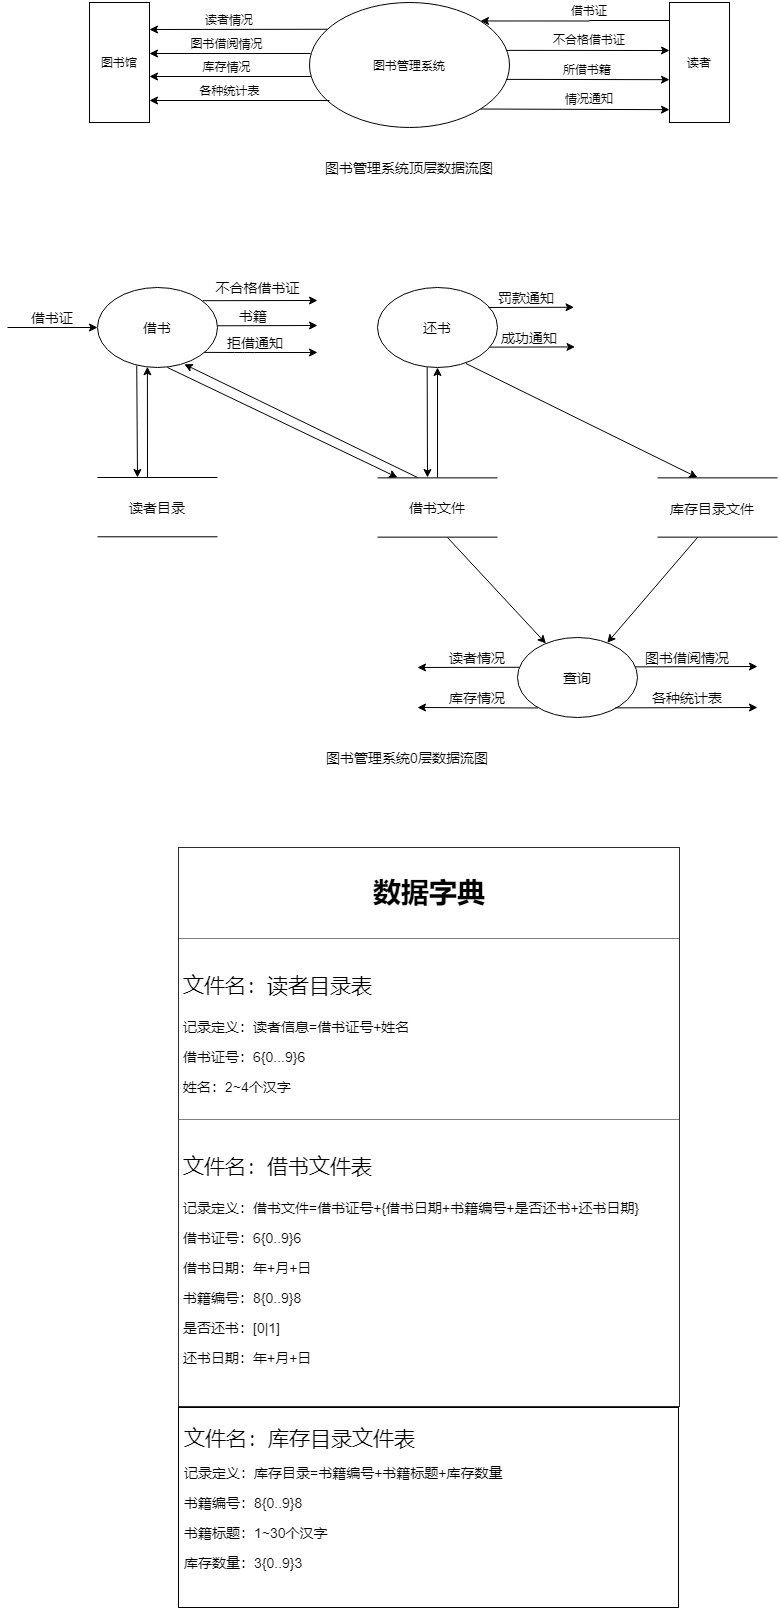

The diagram above was exported from draw.io. Its source (the exported page's mxGraphModel, read from the mxfile embedded in the PNG):
<mxGraphModel dx="972" dy="502" grid="1" gridSize="10" guides="1" tooltips="1" connect="1" arrows="1" fold="1" page="1" pageScale="1" pageWidth="827" pageHeight="1169" math="0" shadow="0">
  <root>
    <mxCell id="0" />
    <mxCell id="1" parent="0" />
    <mxCell id="3n_qxzTdvCy99emDkAtq-1" value="图书管理系统" style="ellipse;whiteSpace=wrap;html=1;" vertex="1" parent="1">
      <mxGeometry x="311" y="75" width="200" height="125" as="geometry" />
    </mxCell>
    <mxCell id="3n_qxzTdvCy99emDkAtq-2" value="图书馆" style="rounded=0;whiteSpace=wrap;html=1;" vertex="1" parent="1">
      <mxGeometry x="91" y="75" width="60" height="120" as="geometry" />
    </mxCell>
    <mxCell id="3n_qxzTdvCy99emDkAtq-10" style="edgeStyle=orthogonalEdgeStyle;rounded=0;orthogonalLoop=1;jettySize=auto;html=1;exitX=0;exitY=0.25;exitDx=0;exitDy=0;entryX=1;entryY=0;entryDx=0;entryDy=0;" edge="1" parent="1" target="3n_qxzTdvCy99emDkAtq-1">
      <mxGeometry relative="1" as="geometry">
        <mxPoint x="671" y="93" as="sourcePoint" />
        <mxPoint x="496.4166260162506" y="93" as="targetPoint" />
        <Array as="points" />
      </mxGeometry>
    </mxCell>
    <mxCell id="3n_qxzTdvCy99emDkAtq-3" value="读者" style="rounded=0;whiteSpace=wrap;html=1;" vertex="1" parent="1">
      <mxGeometry x="671" y="75" width="60" height="120" as="geometry" />
    </mxCell>
    <mxCell id="3n_qxzTdvCy99emDkAtq-12" value="借书证" style="text;html=1;strokeColor=none;fillColor=none;align=center;verticalAlign=middle;whiteSpace=wrap;rounded=0;" vertex="1" parent="1">
      <mxGeometry x="571" y="73" width="40" height="20" as="geometry" />
    </mxCell>
    <mxCell id="3n_qxzTdvCy99emDkAtq-16" value="" style="endArrow=classic;html=1;entryX=1;entryY=0.5;entryDx=0;entryDy=0;exitX=0.089;exitY=0.214;exitDx=0;exitDy=0;exitPerimeter=0;" edge="1" parent="1" source="3n_qxzTdvCy99emDkAtq-1">
      <mxGeometry width="50" height="50" relative="1" as="geometry">
        <mxPoint x="316" y="102" as="sourcePoint" />
        <mxPoint x="151.0000000000001" y="102" as="targetPoint" />
      </mxGeometry>
    </mxCell>
    <mxCell id="3n_qxzTdvCy99emDkAtq-17" value="" style="endArrow=classic;html=1;entryX=1;entryY=0.5;entryDx=0;entryDy=0;" edge="1" parent="1">
      <mxGeometry width="50" height="50" relative="1" as="geometry">
        <mxPoint x="312" y="126" as="sourcePoint" />
        <mxPoint x="151" y="126" as="targetPoint" />
      </mxGeometry>
    </mxCell>
    <mxCell id="3n_qxzTdvCy99emDkAtq-18" value="读者情况" style="text;html=1;strokeColor=none;fillColor=none;align=center;verticalAlign=middle;whiteSpace=wrap;rounded=0;" vertex="1" parent="1">
      <mxGeometry x="196" y="82" width="70" height="20" as="geometry" />
    </mxCell>
    <mxCell id="3n_qxzTdvCy99emDkAtq-19" value="图书借阅情况" style="text;html=1;strokeColor=none;fillColor=none;align=center;verticalAlign=middle;whiteSpace=wrap;rounded=0;" vertex="1" parent="1">
      <mxGeometry x="191" y="106" width="75" height="20" as="geometry" />
    </mxCell>
    <mxCell id="3n_qxzTdvCy99emDkAtq-21" value="" style="endArrow=classic;html=1;entryX=1;entryY=0.5;entryDx=0;entryDy=0;exitX=0.007;exitY=0.592;exitDx=0;exitDy=0;exitPerimeter=0;" edge="1" parent="1" source="3n_qxzTdvCy99emDkAtq-1">
      <mxGeometry width="50" height="50" relative="1" as="geometry">
        <mxPoint x="311" y="149" as="sourcePoint" />
        <mxPoint x="151" y="149" as="targetPoint" />
      </mxGeometry>
    </mxCell>
    <mxCell id="3n_qxzTdvCy99emDkAtq-22" value="库存情况" style="text;html=1;strokeColor=none;fillColor=none;align=center;verticalAlign=middle;whiteSpace=wrap;rounded=0;" vertex="1" parent="1">
      <mxGeometry x="191" y="129" width="75" height="20" as="geometry" />
    </mxCell>
    <mxCell id="3n_qxzTdvCy99emDkAtq-23" value="" style="endArrow=classic;html=1;" edge="1" parent="1">
      <mxGeometry width="50" height="50" relative="1" as="geometry">
        <mxPoint x="331" y="173" as="sourcePoint" />
        <mxPoint x="151" y="173" as="targetPoint" />
      </mxGeometry>
    </mxCell>
    <mxCell id="3n_qxzTdvCy99emDkAtq-24" value="各种统计表" style="text;html=1;strokeColor=none;fillColor=none;align=center;verticalAlign=middle;whiteSpace=wrap;rounded=0;" vertex="1" parent="1">
      <mxGeometry x="193.5" y="153" width="75" height="20" as="geometry" />
    </mxCell>
    <mxCell id="3n_qxzTdvCy99emDkAtq-25" value="" style="endArrow=classic;html=1;exitX=0.986;exitY=0.383;exitDx=0;exitDy=0;exitPerimeter=0;" edge="1" parent="1" source="3n_qxzTdvCy99emDkAtq-1">
      <mxGeometry width="50" height="50" relative="1" as="geometry">
        <mxPoint x="511" y="123" as="sourcePoint" />
        <mxPoint x="671" y="123" as="targetPoint" />
      </mxGeometry>
    </mxCell>
    <mxCell id="3n_qxzTdvCy99emDkAtq-26" value="不合格借书证" style="text;html=1;strokeColor=none;fillColor=none;align=center;verticalAlign=middle;whiteSpace=wrap;rounded=0;" vertex="1" parent="1">
      <mxGeometry x="551" y="102" width="80" height="20" as="geometry" />
    </mxCell>
    <mxCell id="3n_qxzTdvCy99emDkAtq-27" value="" style="endArrow=classic;html=1;exitX=0.986;exitY=0.615;exitDx=0;exitDy=0;exitPerimeter=0;" edge="1" parent="1" source="3n_qxzTdvCy99emDkAtq-1">
      <mxGeometry width="50" height="50" relative="1" as="geometry">
        <mxPoint x="511" y="152" as="sourcePoint" />
        <mxPoint x="671" y="152.17" as="targetPoint" />
      </mxGeometry>
    </mxCell>
    <mxCell id="3n_qxzTdvCy99emDkAtq-28" value="所借书籍" style="text;html=1;strokeColor=none;fillColor=none;align=center;verticalAlign=middle;whiteSpace=wrap;rounded=0;" vertex="1" parent="1">
      <mxGeometry x="564" y="132" width="50" height="20" as="geometry" />
    </mxCell>
    <mxCell id="3n_qxzTdvCy99emDkAtq-29" value="" style="endArrow=classic;html=1;exitX=1;exitY=1;exitDx=0;exitDy=0;" edge="1" parent="1" source="3n_qxzTdvCy99emDkAtq-1">
      <mxGeometry width="50" height="50" relative="1" as="geometry">
        <mxPoint x="511" y="182.17000000000002" as="sourcePoint" />
        <mxPoint x="671" y="182.17000000000002" as="targetPoint" />
      </mxGeometry>
    </mxCell>
    <mxCell id="3n_qxzTdvCy99emDkAtq-30" value="情况通知" style="text;html=1;strokeColor=none;fillColor=none;align=center;verticalAlign=middle;whiteSpace=wrap;rounded=0;" vertex="1" parent="1">
      <mxGeometry x="561" y="161.17" width="60" height="20" as="geometry" />
    </mxCell>
    <mxCell id="3n_qxzTdvCy99emDkAtq-31" value="图书管理系统顶层数据流图" style="text;html=1;strokeColor=none;fillColor=none;align=center;verticalAlign=middle;whiteSpace=wrap;rounded=0;fontSize=14;" vertex="1" parent="1">
      <mxGeometry x="311" y="230" width="200" height="20" as="geometry" />
    </mxCell>
    <mxCell id="3n_qxzTdvCy99emDkAtq-32" value="还书" style="ellipse;whiteSpace=wrap;html=1;fontSize=14;" vertex="1" parent="1">
      <mxGeometry x="379" y="360" width="120" height="80" as="geometry" />
    </mxCell>
    <mxCell id="3n_qxzTdvCy99emDkAtq-33" value="查询" style="ellipse;whiteSpace=wrap;html=1;fontSize=14;" vertex="1" parent="1">
      <mxGeometry x="519" y="710" width="120" height="80" as="geometry" />
    </mxCell>
    <mxCell id="3n_qxzTdvCy99emDkAtq-34" value="借书" style="ellipse;whiteSpace=wrap;html=1;fontSize=14;" vertex="1" parent="1">
      <mxGeometry x="99" y="360" width="120" height="80" as="geometry" />
    </mxCell>
    <mxCell id="3n_qxzTdvCy99emDkAtq-35" value="" style="endArrow=none;html=1;fontSize=14;" edge="1" parent="1">
      <mxGeometry width="50" height="50" relative="1" as="geometry">
        <mxPoint x="99" y="550" as="sourcePoint" />
        <mxPoint x="219" y="550" as="targetPoint" />
      </mxGeometry>
    </mxCell>
    <mxCell id="3n_qxzTdvCy99emDkAtq-36" value="" style="endArrow=none;html=1;fontSize=14;" edge="1" parent="1">
      <mxGeometry width="50" height="50" relative="1" as="geometry">
        <mxPoint x="99" y="609.2900000000002" as="sourcePoint" />
        <mxPoint x="219.00000000000023" y="609.2900000000002" as="targetPoint" />
      </mxGeometry>
    </mxCell>
    <mxCell id="3n_qxzTdvCy99emDkAtq-37" value="读者目录" style="text;html=1;strokeColor=none;fillColor=none;align=center;verticalAlign=middle;whiteSpace=wrap;rounded=0;fontSize=14;" vertex="1" parent="1">
      <mxGeometry x="129" y="570" width="60" height="20" as="geometry" />
    </mxCell>
    <mxCell id="3n_qxzTdvCy99emDkAtq-42" value="" style="endArrow=none;html=1;fontSize=14;" edge="1" parent="1">
      <mxGeometry width="50" height="50" relative="1" as="geometry">
        <mxPoint x="379" y="550.3600000000001" as="sourcePoint" />
        <mxPoint x="499.0000000000002" y="550.3600000000001" as="targetPoint" />
      </mxGeometry>
    </mxCell>
    <mxCell id="3n_qxzTdvCy99emDkAtq-43" value="" style="endArrow=none;html=1;fontSize=14;" edge="1" parent="1">
      <mxGeometry width="50" height="50" relative="1" as="geometry">
        <mxPoint x="379" y="609.6500000000001" as="sourcePoint" />
        <mxPoint x="499.0000000000002" y="609.6500000000001" as="targetPoint" />
      </mxGeometry>
    </mxCell>
    <mxCell id="3n_qxzTdvCy99emDkAtq-44" value="借书文件" style="text;html=1;strokeColor=none;fillColor=none;align=center;verticalAlign=middle;whiteSpace=wrap;rounded=0;fontSize=14;" vertex="1" parent="1">
      <mxGeometry x="409" y="570.3599999999999" width="60" height="20" as="geometry" />
    </mxCell>
    <mxCell id="3n_qxzTdvCy99emDkAtq-45" value="" style="endArrow=none;html=1;fontSize=14;" edge="1" parent="1">
      <mxGeometry width="50" height="50" relative="1" as="geometry">
        <mxPoint x="659" y="550.3600000000001" as="sourcePoint" />
        <mxPoint x="779.0000000000002" y="550.3600000000001" as="targetPoint" />
      </mxGeometry>
    </mxCell>
    <mxCell id="3n_qxzTdvCy99emDkAtq-46" value="" style="endArrow=none;html=1;fontSize=14;" edge="1" parent="1">
      <mxGeometry width="50" height="50" relative="1" as="geometry">
        <mxPoint x="659" y="609.6500000000001" as="sourcePoint" />
        <mxPoint x="779.0000000000002" y="609.6500000000001" as="targetPoint" />
      </mxGeometry>
    </mxCell>
    <mxCell id="3n_qxzTdvCy99emDkAtq-49" value="库存目录文件" style="text;html=1;strokeColor=none;fillColor=none;align=center;verticalAlign=middle;whiteSpace=wrap;rounded=0;fontSize=14;" vertex="1" parent="1">
      <mxGeometry x="669" y="570.72" width="90" height="20" as="geometry" />
    </mxCell>
    <mxCell id="3n_qxzTdvCy99emDkAtq-56" value="" style="endArrow=classic;html=1;fontSize=14;entryX=0;entryY=0.5;entryDx=0;entryDy=0;" edge="1" parent="1" target="3n_qxzTdvCy99emDkAtq-34">
      <mxGeometry width="50" height="50" relative="1" as="geometry">
        <mxPoint x="9" y="400" as="sourcePoint" />
        <mxPoint x="99" y="350" as="targetPoint" />
      </mxGeometry>
    </mxCell>
    <mxCell id="3n_qxzTdvCy99emDkAtq-57" value="借书证" style="text;html=1;strokeColor=none;fillColor=none;align=center;verticalAlign=middle;whiteSpace=wrap;rounded=0;fontSize=14;" vertex="1" parent="1">
      <mxGeometry x="29" y="380" width="50" height="20" as="geometry" />
    </mxCell>
    <mxCell id="3n_qxzTdvCy99emDkAtq-58" value="" style="endArrow=classic;html=1;fontSize=14;exitX=0.954;exitY=0.29;exitDx=0;exitDy=0;exitPerimeter=0;" edge="1" parent="1">
      <mxGeometry width="50" height="50" relative="1" as="geometry">
        <mxPoint x="219.00000000000003" y="398.2899999999999" as="sourcePoint" />
        <mxPoint x="319" y="398" as="targetPoint" />
      </mxGeometry>
    </mxCell>
    <mxCell id="3n_qxzTdvCy99emDkAtq-59" value="" style="endArrow=classic;html=1;fontSize=14;exitX=0.889;exitY=0.811;exitDx=0;exitDy=0;exitPerimeter=0;" edge="1" parent="1" source="3n_qxzTdvCy99emDkAtq-34">
      <mxGeometry width="50" height="50" relative="1" as="geometry">
        <mxPoint x="207.76000000000013" y="425.08000000000004" as="sourcePoint" />
        <mxPoint x="319" y="425" as="targetPoint" />
        <Array as="points">
          <mxPoint x="246.16" y="425.04" />
        </Array>
      </mxGeometry>
    </mxCell>
    <mxCell id="3n_qxzTdvCy99emDkAtq-60" value="书籍" style="text;html=1;strokeColor=none;fillColor=none;align=center;verticalAlign=middle;whiteSpace=wrap;rounded=0;fontSize=14;" vertex="1" parent="1">
      <mxGeometry x="234.52" y="378.09" width="40" height="20" as="geometry" />
    </mxCell>
    <mxCell id="3n_qxzTdvCy99emDkAtq-61" value="拒借通知" style="text;html=1;strokeColor=none;fillColor=none;align=center;verticalAlign=middle;whiteSpace=wrap;rounded=0;fontSize=14;" vertex="1" parent="1">
      <mxGeometry x="222.16" y="405" width="70" height="20" as="geometry" />
    </mxCell>
    <mxCell id="3n_qxzTdvCy99emDkAtq-62" value="" style="endArrow=classic;html=1;fontSize=14;exitX=0.327;exitY=0.976;exitDx=0;exitDy=0;exitPerimeter=0;" edge="1" parent="1" source="3n_qxzTdvCy99emDkAtq-34">
      <mxGeometry width="50" height="50" relative="1" as="geometry">
        <mxPoint x="109" y="530" as="sourcePoint" />
        <mxPoint x="139" y="550" as="targetPoint" />
      </mxGeometry>
    </mxCell>
    <mxCell id="3n_qxzTdvCy99emDkAtq-63" value="" style="endArrow=classic;html=1;fontSize=14;entryX=0.416;entryY=0.991;entryDx=0;entryDy=0;entryPerimeter=0;" edge="1" parent="1" target="3n_qxzTdvCy99emDkAtq-34">
      <mxGeometry width="50" height="50" relative="1" as="geometry">
        <mxPoint x="149" y="550" as="sourcePoint" />
        <mxPoint x="229" y="510" as="targetPoint" />
      </mxGeometry>
    </mxCell>
    <mxCell id="3n_qxzTdvCy99emDkAtq-64" value="" style="endArrow=classic;html=1;fontSize=14;entryX=0.723;entryY=0.959;entryDx=0;entryDy=0;entryPerimeter=0;" edge="1" parent="1" target="3n_qxzTdvCy99emDkAtq-34">
      <mxGeometry width="50" height="50" relative="1" as="geometry">
        <mxPoint x="419" y="550" as="sourcePoint" />
        <mxPoint x="339" y="480" as="targetPoint" />
      </mxGeometry>
    </mxCell>
    <mxCell id="3n_qxzTdvCy99emDkAtq-65" value="" style="endArrow=classic;html=1;fontSize=14;exitX=0.583;exitY=1;exitDx=0;exitDy=0;exitPerimeter=0;" edge="1" parent="1" source="3n_qxzTdvCy99emDkAtq-34">
      <mxGeometry width="50" height="50" relative="1" as="geometry">
        <mxPoint x="269" y="570" as="sourcePoint" />
        <mxPoint x="399" y="550" as="targetPoint" />
      </mxGeometry>
    </mxCell>
    <mxCell id="3n_qxzTdvCy99emDkAtq-66" value="" style="endArrow=classic;html=1;fontSize=14;exitX=0.414;exitY=0.997;exitDx=0;exitDy=0;exitPerimeter=0;" edge="1" parent="1" source="3n_qxzTdvCy99emDkAtq-32">
      <mxGeometry width="50" height="50" relative="1" as="geometry">
        <mxPoint x="429" y="443" as="sourcePoint" />
        <mxPoint x="429" y="550" as="targetPoint" />
      </mxGeometry>
    </mxCell>
    <mxCell id="3n_qxzTdvCy99emDkAtq-67" value="" style="endArrow=classic;html=1;fontSize=14;entryX=0.5;entryY=1;entryDx=0;entryDy=0;" edge="1" parent="1" target="3n_qxzTdvCy99emDkAtq-32">
      <mxGeometry width="50" height="50" relative="1" as="geometry">
        <mxPoint x="439" y="550" as="sourcePoint" />
        <mxPoint x="519" y="480" as="targetPoint" />
      </mxGeometry>
    </mxCell>
    <mxCell id="3n_qxzTdvCy99emDkAtq-68" value="" style="endArrow=classic;html=1;fontSize=14;exitX=0.736;exitY=0.949;exitDx=0;exitDy=0;exitPerimeter=0;" edge="1" parent="1" source="3n_qxzTdvCy99emDkAtq-32">
      <mxGeometry width="50" height="50" relative="1" as="geometry">
        <mxPoint x="569" y="550" as="sourcePoint" />
        <mxPoint x="699" y="550" as="targetPoint" />
      </mxGeometry>
    </mxCell>
    <mxCell id="3n_qxzTdvCy99emDkAtq-69" value="" style="endArrow=classic;html=1;fontSize=14;" edge="1" parent="1" target="3n_qxzTdvCy99emDkAtq-33">
      <mxGeometry width="50" height="50" relative="1" as="geometry">
        <mxPoint x="449" y="610" as="sourcePoint" />
        <mxPoint x="539" y="650" as="targetPoint" />
      </mxGeometry>
    </mxCell>
    <mxCell id="3n_qxzTdvCy99emDkAtq-70" value="" style="endArrow=classic;html=1;fontSize=14;" edge="1" parent="1" target="3n_qxzTdvCy99emDkAtq-33">
      <mxGeometry width="50" height="50" relative="1" as="geometry">
        <mxPoint x="699" y="610" as="sourcePoint" />
        <mxPoint x="639" y="610" as="targetPoint" />
      </mxGeometry>
    </mxCell>
    <mxCell id="3n_qxzTdvCy99emDkAtq-72" value="" style="endArrow=classic;html=1;fontSize=14;exitX=0.015;exitY=0.372;exitDx=0;exitDy=0;exitPerimeter=0;" edge="1" parent="1" source="3n_qxzTdvCy99emDkAtq-33">
      <mxGeometry width="50" height="50" relative="1" as="geometry">
        <mxPoint x="519" y="740" as="sourcePoint" />
        <mxPoint x="419" y="740" as="targetPoint" />
      </mxGeometry>
    </mxCell>
    <mxCell id="3n_qxzTdvCy99emDkAtq-73" value="" style="endArrow=classic;html=1;fontSize=14;exitX=0.17;exitY=0.881;exitDx=0;exitDy=0;exitPerimeter=0;" edge="1" parent="1" source="3n_qxzTdvCy99emDkAtq-33">
      <mxGeometry width="50" height="50" relative="1" as="geometry">
        <mxPoint x="519" y="780" as="sourcePoint" />
        <mxPoint x="419" y="780" as="targetPoint" />
      </mxGeometry>
    </mxCell>
    <mxCell id="3n_qxzTdvCy99emDkAtq-75" value="读者情况" style="text;html=1;strokeColor=none;fillColor=none;align=center;verticalAlign=middle;whiteSpace=wrap;rounded=0;fontSize=14;" vertex="1" parent="1">
      <mxGeometry x="449" y="720" width="60" height="20" as="geometry" />
    </mxCell>
    <mxCell id="3n_qxzTdvCy99emDkAtq-76" value="库存情况" style="text;html=1;strokeColor=none;fillColor=none;align=center;verticalAlign=middle;whiteSpace=wrap;rounded=0;fontSize=14;" vertex="1" parent="1">
      <mxGeometry x="449" y="760" width="60" height="20" as="geometry" />
    </mxCell>
    <mxCell id="3n_qxzTdvCy99emDkAtq-77" value="" style="endArrow=classic;html=1;fontSize=14;exitX=0.981;exitY=0.367;exitDx=0;exitDy=0;exitPerimeter=0;" edge="1" parent="1" source="3n_qxzTdvCy99emDkAtq-33">
      <mxGeometry width="50" height="50" relative="1" as="geometry">
        <mxPoint x="709" y="770" as="sourcePoint" />
        <mxPoint x="759" y="739" as="targetPoint" />
      </mxGeometry>
    </mxCell>
    <mxCell id="3n_qxzTdvCy99emDkAtq-78" value="" style="endArrow=classic;html=1;fontSize=14;exitX=0.981;exitY=0.367;exitDx=0;exitDy=0;exitPerimeter=0;" edge="1" parent="1">
      <mxGeometry width="50" height="50" relative="1" as="geometry">
        <mxPoint x="616.72" y="780.3600000000001" as="sourcePoint" />
        <mxPoint x="759" y="780" as="targetPoint" />
      </mxGeometry>
    </mxCell>
    <mxCell id="3n_qxzTdvCy99emDkAtq-79" value="图书借阅情况" style="text;html=1;strokeColor=none;fillColor=none;align=center;verticalAlign=middle;whiteSpace=wrap;rounded=0;fontSize=14;" vertex="1" parent="1">
      <mxGeometry x="639" y="720" width="100" height="20" as="geometry" />
    </mxCell>
    <mxCell id="3n_qxzTdvCy99emDkAtq-80" value="各种统计表" style="text;html=1;strokeColor=none;fillColor=none;align=center;verticalAlign=middle;whiteSpace=wrap;rounded=0;fontSize=14;" vertex="1" parent="1">
      <mxGeometry x="639" y="760" width="100" height="20" as="geometry" />
    </mxCell>
    <mxCell id="3n_qxzTdvCy99emDkAtq-81" value="图书管理系统0层数据流图" style="text;html=1;strokeColor=none;fillColor=none;align=center;verticalAlign=middle;whiteSpace=wrap;rounded=0;fontSize=14;" vertex="1" parent="1">
      <mxGeometry x="309" y="820" width="200" height="20" as="geometry" />
    </mxCell>
    <mxCell id="3n_qxzTdvCy99emDkAtq-83" value="" style="endArrow=classic;html=1;fontSize=14;exitX=0.954;exitY=0.29;exitDx=0;exitDy=0;exitPerimeter=0;" edge="1" parent="1">
      <mxGeometry width="50" height="50" relative="1" as="geometry">
        <mxPoint x="490" y="379.97" as="sourcePoint" />
        <mxPoint x="575.52" y="379.77" as="targetPoint" />
      </mxGeometry>
    </mxCell>
    <mxCell id="3n_qxzTdvCy99emDkAtq-84" value="罚款通知" style="text;html=1;strokeColor=none;fillColor=none;align=center;verticalAlign=middle;whiteSpace=wrap;rounded=0;fontSize=14;" vertex="1" parent="1">
      <mxGeometry x="493" y="360" width="70" height="20" as="geometry" />
    </mxCell>
    <mxCell id="59da5jmhky_41TeQB1lJ-1" value="" style="endArrow=classic;html=1;fontSize=14;exitX=0.954;exitY=0.29;exitDx=0;exitDy=0;exitPerimeter=0;" edge="1" parent="1">
      <mxGeometry width="50" height="50" relative="1" as="geometry">
        <mxPoint x="491" y="419.63000000000005" as="sourcePoint" />
        <mxPoint x="576.52" y="419.4299999999999" as="targetPoint" />
      </mxGeometry>
    </mxCell>
    <mxCell id="59da5jmhky_41TeQB1lJ-2" value="成功通知" style="text;html=1;strokeColor=none;fillColor=none;align=center;verticalAlign=middle;whiteSpace=wrap;rounded=0;fontSize=14;" vertex="1" parent="1">
      <mxGeometry x="496" y="399.66" width="70" height="20" as="geometry" />
    </mxCell>
    <mxCell id="59da5jmhky_41TeQB1lJ-3" value="" style="endArrow=classic;html=1;fontSize=14;exitX=0.954;exitY=0.29;exitDx=0;exitDy=0;exitPerimeter=0;" edge="1" parent="1">
      <mxGeometry width="50" height="50" relative="1" as="geometry">
        <mxPoint x="204.24" y="373.19999999999993" as="sourcePoint" />
        <mxPoint x="319" y="373" as="targetPoint" />
      </mxGeometry>
    </mxCell>
    <mxCell id="59da5jmhky_41TeQB1lJ-4" value="不合格借书证" style="text;html=1;strokeColor=none;fillColor=none;align=center;verticalAlign=middle;whiteSpace=wrap;rounded=0;fontSize=14;" vertex="1" parent="1">
      <mxGeometry x="209.76" y="350" width="99.24" height="20" as="geometry" />
    </mxCell>
    <mxCell id="59da5jmhky_41TeQB1lJ-16" value="&lt;table border=&quot;1&quot; width=&quot;100%&quot; cellpadding=&quot;4&quot; style=&quot;width: 100% ; height: 100% ; border-collapse: collapse&quot;&gt;&lt;tbody&gt;&lt;tr&gt;&lt;th&gt;&lt;h1 style=&quot;text-align: center ; white-space: normal&quot;&gt;数据字典&lt;/h1&gt;&lt;/th&gt;&lt;/tr&gt;&lt;tr&gt;&lt;td align=&quot;center&quot;&gt;&lt;h1 style=&quot;text-align: left ; white-space: normal&quot;&gt;&lt;span style=&quot;font-weight: normal&quot;&gt;&lt;font style=&quot;font-size: 21px&quot;&gt;文件名：读者目录表&lt;/font&gt;&lt;/span&gt;&lt;/h1&gt;&lt;p style=&quot;text-align: left ; white-space: normal&quot;&gt;记录定义：读者信息=借书证号+姓名&lt;/p&gt;&lt;p style=&quot;text-align: left ; white-space: normal&quot;&gt;借书证号：6{0...9}6&lt;/p&gt;&lt;p style=&quot;text-align: left ; white-space: normal&quot;&gt;姓名：2~4个汉字&lt;/p&gt;&lt;/td&gt;&lt;/tr&gt;&lt;tr&gt;&lt;td align=&quot;center&quot;&gt;&lt;h1 style=&quot;text-align: left ; white-space: normal&quot;&gt;&lt;span style=&quot;font-weight: normal&quot;&gt;&lt;font style=&quot;font-size: 21px&quot;&gt;文件名：借书文件表&lt;/font&gt;&lt;/span&gt;&lt;br&gt;&lt;/h1&gt;&lt;p style=&quot;text-align: left ; white-space: normal&quot;&gt;记录定义：借书文件=借书证号+{借书日期+书籍编号+是否还书+还书日期}&lt;/p&gt;&lt;p style=&quot;text-align: left ; white-space: normal&quot;&gt;借书证号：6{0..9}6&lt;/p&gt;&lt;p style=&quot;text-align: left ; white-space: normal&quot;&gt;借书日期：年+月+日&lt;/p&gt;&lt;p style=&quot;text-align: left ; white-space: normal&quot;&gt;书籍编号：8{0..9}8&lt;/p&gt;&lt;p style=&quot;text-align: left ; white-space: normal&quot;&gt;是否还书：[0|1]&lt;/p&gt;&lt;p style=&quot;text-align: left ; white-space: normal&quot;&gt;还书日期：年+月+日&lt;/p&gt;&lt;div&gt;&lt;br&gt;&lt;/div&gt;&lt;/td&gt;&lt;/tr&gt;&lt;/tbody&gt;&lt;/table&gt;" style="text;html=1;strokeColor=none;fillColor=none;overflow=fill;fontSize=14;" vertex="1" parent="1">
      <mxGeometry x="180" y="920" width="500" height="560" as="geometry" />
    </mxCell>
    <mxCell id="aHvQESz7rwn3rSHZ0CSl-1" value="&lt;p style=&quot;white-space: normal&quot;&gt;&lt;font style=&quot;font-size: 21px&quot;&gt;文件名：库存目录文件表&lt;/font&gt;&lt;/p&gt;&lt;p style=&quot;font-size: 14px ; white-space: normal&quot;&gt;记录定义：库存目录=书籍编号+书籍标题+库存数量&lt;/p&gt;&lt;p style=&quot;font-size: 14px ; white-space: normal&quot;&gt;书籍编号：8{0..9}8&lt;/p&gt;&lt;p style=&quot;font-size: 14px ; white-space: normal&quot;&gt;书籍标题：1~30个汉字&lt;/p&gt;&lt;p style=&quot;font-size: 14px ; white-space: normal&quot;&gt;库存数量：3{0..9}3&lt;/p&gt;" style="text;strokeColor=#000000;fillColor=none;spacingLeft=4;spacingRight=4;overflow=hidden;rotatable=0;points=[[0,0.5],[1,0.5]];portConstraint=eastwest;fontSize=12;align=left;html=1;" vertex="1" parent="1">
      <mxGeometry x="180" y="1480" width="500" height="200" as="geometry" />
    </mxCell>
  </root>
</mxGraphModel>